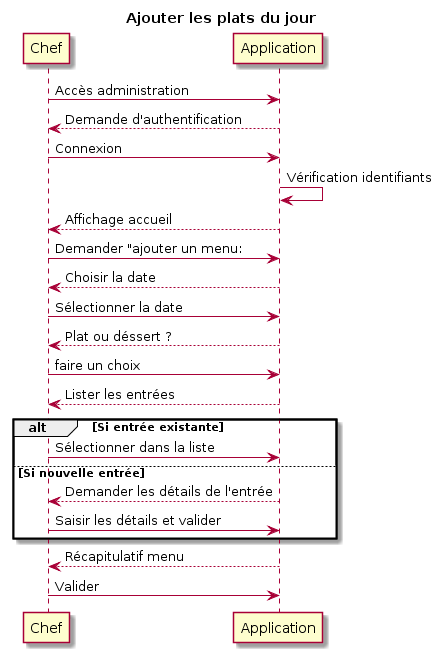

The diagram above was rendered by PlantUML. Its source (embedded in the PNG):
@startuml
title Ajouter les plats du jour

Chef -> Application:Accès administration
Chef <-- Application:Demande d'authentification
Chef -> Application:Connexion
Application -> Application:Vérification identifiants
Chef <-- Application:Affichage accueil 
Chef -> Application:Demander "ajouter un menu:
Chef <-- Application: Choisir la date
Chef -> Application: Sélectionner la date
Chef <-- Application: Plat ou déssert ?
Chef -> Application: faire un choix
Chef <-- Application:Lister les entrées

alt Si entrée existante
Chef->Application:Sélectionner dans la liste
else Si nouvelle entrée
Chef <-- Application:Demander les détails de l'entrée
Chef -> Application:Saisir les détails et valider
end
Chef<--Application:Récapitulatif menu
Chef->Application:Valider
@enduml